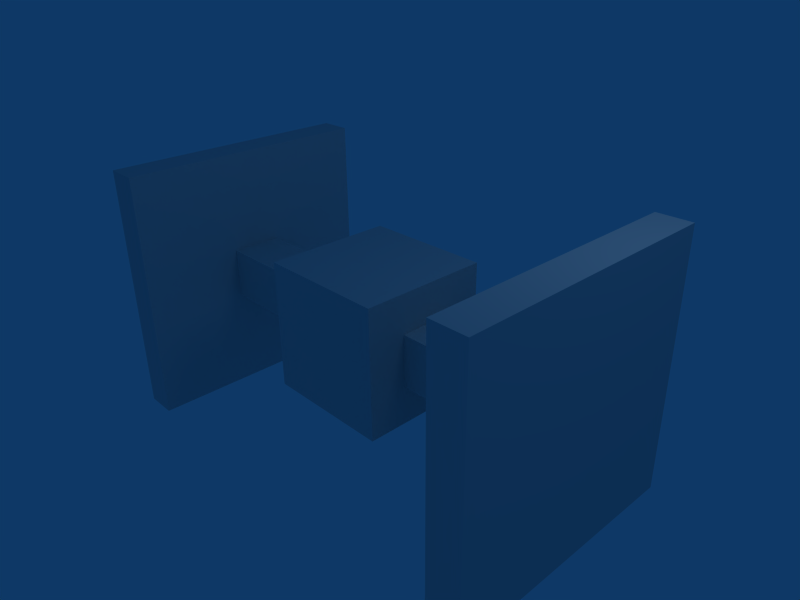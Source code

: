 # Source: tie_fighter_v1.blend  (saved by Blender 2.49.2; exported with 4.5.12 LTS)
import bpy
from mathutils import Matrix  # noqa: F401  (used for matrix-valued properties, if any)

bpy.ops.wm.read_factory_settings(use_empty=True)
scene = bpy.context.scene
scene.name = 'Scene'

# ---- collections
col_collection_1 = bpy.data.collections.new('Collection 1'); scene.collection.children.link(col_collection_1)

# ---- materials (node trees are filled in below, after node groups)
mat_material = bpy.data.materials.new('Material')
mat_material.alpha_threshold = 0.0
mat_material.roughness = 0.5
mat_material.line_color = (0.0, 0.0, 0.0, 1.0)

# ---- material node trees

# ---- world
world_world = bpy.data.worlds.new('World'); scene.world = world_world
world_world.color = (0.05656, 0.2208, 0.4)
world_world.use_sun_shadow = False
world_world.sun_shadow_jitter_overblur = 0.0
world_world.cycles.sampling_method = 'MANUAL'
world_world.cycles.sample_map_resolution = 256

# ---- cameras
cam_camera = bpy.data.cameras.new('Camera')
cam_camera.passepartout_alpha = 0.2
cam_camera.clip_end = 100.0
cam_camera.lens = 35.0
cam_camera.ortho_scale = 7.314
cam_camera.show_passepartout = False
cam_camera.show_safe_areas = True
cam_camera.dof.focus_distance = 0.0
cam_camera.dof.aperture_fstop = 128.0

# ---- lights
light_spot = bpy.data.lights.new('Spot', 'POINT')
light_spot.transmission_factor = 0.0
light_spot.cutoff_distance = 30.0
light_spot.energy = 100.0
light_spot.shadow_buffer_clip_start = 1.001
light_spot.shadow_soft_size = 1.0
light_spot.shadow_maximum_resolution = 0.006
light_spot.use_absolute_resolution = True
light_spot.cycles.use_multiple_importance_sampling = False

# ---- meshes
me_cube = bpy.data.meshes.new('Cube')
me_cube.from_pydata([(1.0, 1.0, -1.0), (1.0, -1.0, -1.0), (-1.0, -1.0, -1.0), (-1.0, 1.0, -1.0), (1.0, 1.0, 1.0), (1.0, -1.0, 1.0), (-1.0, -1.0, 1.0), (-1.0, 1.0, 1.0), (1.0, -0.4, 0.4), (1.0, 0.4, 0.4), (1.0, -0.4, -0.4), (1.0, 0.4, -0.4), (3.0, 0.4, -0.4), (3.0, -0.4, -0.4), (3.0, 0.4, 0.4), (3.0, -0.4, 0.4), (-1.0, 0.4, 0.4), (-1.0, -0.4, 0.4), (-1.0, 0.4, -0.4), (-1.0, -0.4, -0.4), (-3.0, -0.4, -0.4), (-3.0, 0.4, -0.4), (-3.0, -0.4, 0.4), (-3.0, 0.4, 0.4), (-3.0, 2.0, 2.0), (-3.0, -2.0, 2.0), (-3.0, 2.0, -2.0), (-3.0, -2.0, -2.0), (-3.511, -2.0, -2.0), (-3.511, 2.0, -2.0), (-3.511, -2.0, 2.0), (-3.511, 2.0, 2.0), (3.0, -2.0, 2.0), (3.0, 2.0, 2.0), (3.0, -2.0, -2.0), (3.0, 2.0, -2.0), (3.53, 2.0, -2.0), (3.53, -2.0, -2.0), (3.53, 2.0, 2.0), (3.53, -2.0, 2.0)], [], [(0, 1, 2, 3), (4, 7, 6, 5), (1, 5, 6, 2), (4, 0, 3, 7), (4, 5, 8, 9), (5, 1, 10, 8), (0, 4, 9, 11), (1, 0, 11, 10), (10, 11, 12, 13), (11, 9, 14, 12), (8, 10, 13, 15), (9, 8, 15, 14), (6, 7, 16, 17), (7, 3, 18, 16), (2, 6, 17, 19), (3, 2, 19, 18), (18, 19, 20, 21), (19, 17, 22, 20), (16, 18, 21, 23), (17, 16, 23, 22), (22, 23, 24, 25), (23, 21, 26, 24), (20, 22, 25, 27), (21, 20, 27, 26), (26, 27, 28, 29), (27, 25, 30, 28), (24, 26, 29, 31), (25, 24, 31, 30), (28, 30, 31, 29), (14, 15, 32, 33), (15, 13, 34, 32), (12, 14, 33, 35), (13, 12, 35, 34), (34, 35, 36, 37), (35, 33, 38, 36), (32, 34, 37, 39), (33, 32, 39, 38), (36, 38, 39, 37)])
me_cube.materials.append(mat_material)
me_cube.use_remesh_preserve_volume = False
me_cube.use_remesh_preserve_attributes = False
me_cube.use_mirror_vertex_groups = False
me_cube.update()

# ---- objects
ob_cube = bpy.data.objects.new('Cube', me_cube)
ob_lamp = bpy.data.objects.new('Lamp', light_spot)
ob_camera = bpy.data.objects.new('Camera', cam_camera)

# ---- transforms, parenting, visibility, modifiers, constraints
ob_cube.location = (0.0, 0.0, 0.0)
ob_cube.lock_rotations_4d = False
ob_cube.empty_display_type = 'ARROWS'
ob_cube.color = (0.0, 0.0, 0.0, 1.0)
ob_cube.lineart.crease_threshold = 0.0
ob_lamp.location = (4.076, 1.005, 5.904)
ob_lamp.rotation_euler = (0.6503, 0.05522, 1.866)
ob_lamp.lock_rotations_4d = False
ob_lamp.empty_display_type = 'ARROWS'
ob_lamp.color = (0.0, 0.0, 0.0, 0.0)
ob_lamp.lineart.crease_threshold = 0.0
ob_camera.location = (7.481, -6.508, 5.344)
ob_camera.rotation_euler = (1.109, 0.01082, 0.8149)
ob_camera.lock_rotations_4d = False
ob_camera.empty_display_type = 'ARROWS'
ob_camera.color = (0.0, 0.0, 0.0, 0.0)
ob_camera.display_type = 'WIRE'
ob_camera.lineart.crease_threshold = 0.0

# ---- collection membership
col_collection_1.objects.link(ob_cube)
col_collection_1.objects.link(ob_lamp)
col_collection_1.objects.link(ob_camera)

# ---- scene / render settings (as saved in the file)
scene.camera = ob_camera
scene.frame_start = 1; scene.frame_end = 250; scene.frame_set(1)
scene.render.engine = 'BLENDER_EEVEE_NEXT'
scene.render.image_settings.file_format = 'JPEG'
scene.render.image_settings.color_mode = 'RGB'
scene.render.image_settings.compression = 90
scene.render.resolution_x = 800
scene.render.resolution_y = 600
scene.render.pixel_aspect_x = 100.0
scene.render.pixel_aspect_y = 100.0
scene.render.fps = 25
scene.render.dither_intensity = 0.0
scene.render.use_compositing = False
scene.render.use_sequencer = False
scene.render.bake_margin = 2
scene.render.bake_bias = 0.0
scene.render.use_stamp_time = False
scene.render.use_stamp_date = False
scene.render.use_stamp_frame = False
scene.render.use_stamp_camera = False
scene.render.use_stamp_scene = False
scene.render.use_stamp_filename = False
scene.render.use_stamp_render_time = False
scene.render.stamp_font_size = 0
scene.cycles.use_denoising = False
scene.cycles.samples = 10
scene.cycles.sampling_pattern = 'TABULATED_SOBOL'
scene.cycles.light_sampling_threshold = 0.0
scene.cycles.use_adaptive_sampling = False
scene.cycles.use_light_tree = False
scene.cycles.blur_glossy = 0.0
scene.cycles.volume_bounces = 1
scene.cycles.pixel_filter_type = 'GAUSSIAN'
scene.cycles.sample_clamp_indirect = 0.0
scene.view_settings.view_transform = 'Raw'
bpy.context.view_layer.update()
